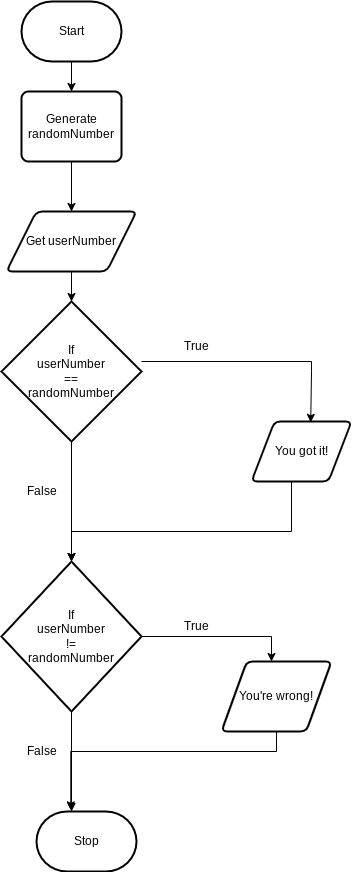

The diagram above was exported from draw.io. Its source (the exported page's mxGraphModel, read from the mxfile embedded in the PNG):
<mxGraphModel dx="846" dy="523" grid="1" gridSize="10" guides="1" tooltips="1" connect="1" arrows="1" fold="1" page="1" pageScale="1" pageWidth="850" pageHeight="1100" math="0" shadow="0">
  <root>
    <mxCell id="0" />
    <mxCell id="1" parent="0" />
    <mxCell id="5" style="edgeStyle=none;html=1;entryX=0.5;entryY=0;entryDx=0;entryDy=0;" parent="1" source="2" target="4" edge="1">
      <mxGeometry relative="1" as="geometry">
        <mxPoint x="100" y="350" as="targetPoint" />
      </mxGeometry>
    </mxCell>
    <mxCell id="2" value="Start" style="strokeWidth=2;html=1;shape=mxgraph.flowchart.terminator;whiteSpace=wrap;" parent="1" vertex="1">
      <mxGeometry x="50" y="240" width="100" height="60" as="geometry" />
    </mxCell>
    <mxCell id="3" value="Stop" style="strokeWidth=2;html=1;shape=mxgraph.flowchart.terminator;whiteSpace=wrap;" parent="1" vertex="1">
      <mxGeometry x="65" y="1050" width="100" height="60" as="geometry" />
    </mxCell>
    <mxCell id="8" style="edgeStyle=none;html=1;" parent="1" source="4" target="6" edge="1">
      <mxGeometry relative="1" as="geometry" />
    </mxCell>
    <mxCell id="4" value="Generate&lt;br&gt;randomNumber" style="rounded=1;whiteSpace=wrap;html=1;absoluteArcSize=1;arcSize=14;strokeWidth=2;" parent="1" vertex="1">
      <mxGeometry x="50" y="330" width="100" height="70" as="geometry" />
    </mxCell>
    <mxCell id="10" style="edgeStyle=none;html=1;entryX=0.5;entryY=0;entryDx=0;entryDy=0;entryPerimeter=0;" parent="1" source="6" target="9" edge="1">
      <mxGeometry relative="1" as="geometry" />
    </mxCell>
    <mxCell id="6" value="Get userNumber" style="shape=parallelogram;html=1;strokeWidth=2;perimeter=parallelogramPerimeter;whiteSpace=wrap;rounded=1;arcSize=12;size=0.23;" parent="1" vertex="1">
      <mxGeometry x="35" y="450" width="130" height="60" as="geometry" />
    </mxCell>
    <mxCell id="26" style="edgeStyle=orthogonalEdgeStyle;shape=connector;rounded=1;html=1;entryX=0.5;entryY=0;entryDx=0;entryDy=0;entryPerimeter=0;labelBackgroundColor=default;strokeColor=default;fontFamily=Helvetica;fontSize=12;fontColor=default;endArrow=classic;" parent="1" source="9" target="18" edge="1">
      <mxGeometry relative="1" as="geometry" />
    </mxCell>
    <mxCell id="40" style="edgeStyle=orthogonalEdgeStyle;shape=connector;rounded=0;html=1;labelBackgroundColor=default;strokeColor=default;fontFamily=Helvetica;fontSize=12;fontColor=default;endArrow=classic;entryX=0.592;entryY=0.014;entryDx=0;entryDy=0;entryPerimeter=0;" parent="1" source="9" target="11" edge="1">
      <mxGeometry relative="1" as="geometry">
        <mxPoint x="330" y="630" as="targetPoint" />
        <Array as="points">
          <mxPoint x="340" y="600" />
          <mxPoint x="340" y="610" />
          <mxPoint x="339" y="610" />
        </Array>
      </mxGeometry>
    </mxCell>
    <mxCell id="9" value="If&lt;br&gt;userNumber&lt;br&gt;==&lt;br&gt;randomNumber" style="strokeWidth=2;html=1;shape=mxgraph.flowchart.decision;whiteSpace=wrap;" parent="1" vertex="1">
      <mxGeometry x="30" y="540" width="140" height="140" as="geometry" />
    </mxCell>
    <mxCell id="25" style="edgeStyle=orthogonalEdgeStyle;shape=connector;rounded=0;html=1;entryX=0.5;entryY=0;entryDx=0;entryDy=0;entryPerimeter=0;labelBackgroundColor=default;strokeColor=default;fontFamily=Helvetica;fontSize=11;fontColor=default;endArrow=classic;" parent="1" source="11" target="18" edge="1">
      <mxGeometry relative="1" as="geometry">
        <Array as="points">
          <mxPoint x="320" y="770" />
          <mxPoint x="100" y="770" />
        </Array>
      </mxGeometry>
    </mxCell>
    <mxCell id="11" value="You got it!" style="shape=parallelogram;html=1;strokeWidth=2;perimeter=parallelogramPerimeter;whiteSpace=wrap;rounded=1;arcSize=12;size=0.23;" parent="1" vertex="1">
      <mxGeometry x="280" y="660" width="100" height="60" as="geometry" />
    </mxCell>
    <mxCell id="17" value="True" style="text;html=1;align=center;verticalAlign=middle;resizable=0;points=[];autosize=1;strokeColor=none;fillColor=none;" parent="1" vertex="1">
      <mxGeometry x="200" y="570" width="50" height="30" as="geometry" />
    </mxCell>
    <mxCell id="35" style="edgeStyle=orthogonalEdgeStyle;shape=connector;rounded=0;html=1;labelBackgroundColor=default;strokeColor=default;fontFamily=Helvetica;fontSize=12;fontColor=default;endArrow=classic;" parent="1" source="18" target="28" edge="1">
      <mxGeometry relative="1" as="geometry">
        <mxPoint x="300" y="930" as="targetPoint" />
        <Array as="points">
          <mxPoint x="300" y="875" />
        </Array>
      </mxGeometry>
    </mxCell>
    <mxCell id="53" style="edgeStyle=none;html=1;" edge="1" parent="1" source="18">
      <mxGeometry relative="1" as="geometry">
        <mxPoint x="100" y="1050" as="targetPoint" />
      </mxGeometry>
    </mxCell>
    <mxCell id="18" value="If&lt;br&gt;userNumber&lt;br&gt;!=&lt;br&gt;randomNumber" style="strokeWidth=2;html=1;shape=mxgraph.flowchart.decision;whiteSpace=wrap;" parent="1" vertex="1">
      <mxGeometry x="30" y="800" width="140" height="150" as="geometry" />
    </mxCell>
    <mxCell id="27" value="False" style="text;html=1;align=center;verticalAlign=middle;resizable=0;points=[];autosize=1;strokeColor=none;fillColor=none;fontSize=12;fontFamily=Helvetica;fontColor=default;" parent="1" vertex="1">
      <mxGeometry x="45" y="715" width="50" height="30" as="geometry" />
    </mxCell>
    <mxCell id="52" style="edgeStyle=orthogonalEdgeStyle;shape=connector;rounded=0;html=1;entryX=0.343;entryY=-0.027;entryDx=0;entryDy=0;entryPerimeter=0;labelBackgroundColor=default;strokeColor=default;fontFamily=Helvetica;fontSize=11;fontColor=default;endArrow=classic;" parent="1" source="28" target="3" edge="1">
      <mxGeometry relative="1" as="geometry">
        <Array as="points">
          <mxPoint x="305" y="990" />
          <mxPoint x="99" y="990" />
        </Array>
      </mxGeometry>
    </mxCell>
    <mxCell id="28" value="You're wrong!" style="shape=parallelogram;html=1;strokeWidth=2;perimeter=parallelogramPerimeter;whiteSpace=wrap;rounded=1;arcSize=12;size=0.23;fontFamily=Helvetica;fontSize=12;fontColor=default;fillColor=none;gradientColor=none;" parent="1" vertex="1">
      <mxGeometry x="250" y="900" width="110" height="70" as="geometry" />
    </mxCell>
    <mxCell id="42" value="True" style="text;html=1;align=center;verticalAlign=middle;resizable=0;points=[];autosize=1;strokeColor=none;fillColor=none;fontSize=12;fontFamily=Helvetica;fontColor=default;" parent="1" vertex="1">
      <mxGeometry x="200" y="850" width="50" height="30" as="geometry" />
    </mxCell>
    <mxCell id="47" value="False" style="text;html=1;align=center;verticalAlign=middle;resizable=0;points=[];autosize=1;strokeColor=none;fillColor=none;fontSize=12;fontFamily=Helvetica;fontColor=default;" parent="1" vertex="1">
      <mxGeometry x="45" y="975" width="50" height="30" as="geometry" />
    </mxCell>
  </root>
</mxGraphModel>